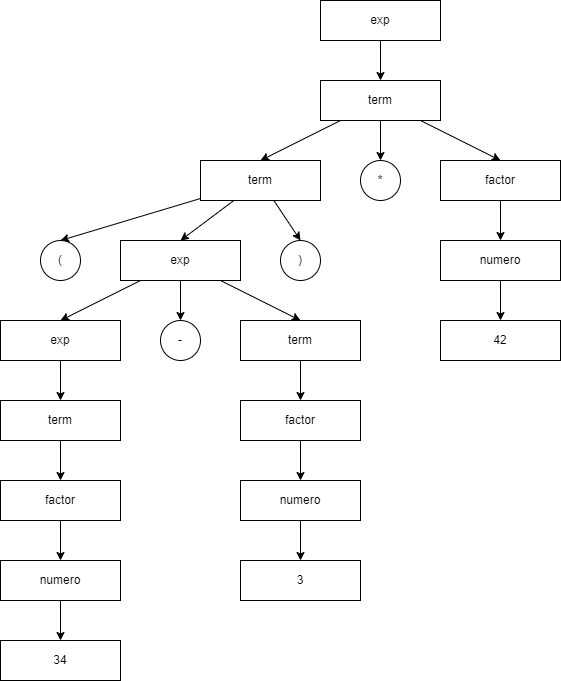

The diagram above was exported from draw.io. Its source (the exported page's mxGraphModel, read from the mxfile embedded in the PNG):
<mxGraphModel dx="1022" dy="609" grid="1" gridSize="10" guides="1" tooltips="1" connect="1" arrows="1" fold="1" page="1" pageScale="1" pageWidth="827" pageHeight="1169" math="0" shadow="0">
  <root>
    <mxCell id="YWtjegUGBLc0cIIiLabK-0" />
    <mxCell id="YWtjegUGBLc0cIIiLabK-1" parent="YWtjegUGBLc0cIIiLabK-0" />
    <mxCell id="bbGmwCBVAF5unC0VcgnG-2" value="" style="edgeStyle=none;html=1;" edge="1" parent="YWtjegUGBLc0cIIiLabK-1" source="bbGmwCBVAF5unC0VcgnG-0" target="bbGmwCBVAF5unC0VcgnG-1">
      <mxGeometry relative="1" as="geometry" />
    </mxCell>
    <mxCell id="bbGmwCBVAF5unC0VcgnG-0" value="exp" style="rounded=0;whiteSpace=wrap;html=1;" vertex="1" parent="YWtjegUGBLc0cIIiLabK-1">
      <mxGeometry x="560" y="40" width="120" height="40" as="geometry" />
    </mxCell>
    <mxCell id="bbGmwCBVAF5unC0VcgnG-5" style="edgeStyle=none;html=1;entryX=0.5;entryY=0;entryDx=0;entryDy=0;" edge="1" parent="YWtjegUGBLc0cIIiLabK-1" source="bbGmwCBVAF5unC0VcgnG-1" target="bbGmwCBVAF5unC0VcgnG-4">
      <mxGeometry relative="1" as="geometry" />
    </mxCell>
    <mxCell id="bbGmwCBVAF5unC0VcgnG-9" style="edgeStyle=none;html=1;entryX=0.5;entryY=0;entryDx=0;entryDy=0;" edge="1" parent="YWtjegUGBLc0cIIiLabK-1" source="bbGmwCBVAF5unC0VcgnG-1" target="bbGmwCBVAF5unC0VcgnG-8">
      <mxGeometry relative="1" as="geometry" />
    </mxCell>
    <mxCell id="bbGmwCBVAF5unC0VcgnG-10" style="edgeStyle=none;html=1;entryX=0.5;entryY=0;entryDx=0;entryDy=0;" edge="1" parent="YWtjegUGBLc0cIIiLabK-1" source="bbGmwCBVAF5unC0VcgnG-1" target="bbGmwCBVAF5unC0VcgnG-7">
      <mxGeometry relative="1" as="geometry" />
    </mxCell>
    <mxCell id="bbGmwCBVAF5unC0VcgnG-1" value="term" style="rounded=0;whiteSpace=wrap;html=1;" vertex="1" parent="YWtjegUGBLc0cIIiLabK-1">
      <mxGeometry x="560" y="120" width="120" height="40" as="geometry" />
    </mxCell>
    <mxCell id="bbGmwCBVAF5unC0VcgnG-18" style="edgeStyle=none;html=1;entryX=0.5;entryY=0;entryDx=0;entryDy=0;" edge="1" parent="YWtjegUGBLc0cIIiLabK-1" source="bbGmwCBVAF5unC0VcgnG-4" target="bbGmwCBVAF5unC0VcgnG-16">
      <mxGeometry relative="1" as="geometry" />
    </mxCell>
    <mxCell id="bbGmwCBVAF5unC0VcgnG-19" style="edgeStyle=none;html=1;entryX=0.5;entryY=0;entryDx=0;entryDy=0;" edge="1" parent="YWtjegUGBLc0cIIiLabK-1" source="bbGmwCBVAF5unC0VcgnG-4" target="bbGmwCBVAF5unC0VcgnG-15">
      <mxGeometry relative="1" as="geometry" />
    </mxCell>
    <mxCell id="bbGmwCBVAF5unC0VcgnG-20" style="edgeStyle=none;html=1;entryX=0.5;entryY=0;entryDx=0;entryDy=0;" edge="1" parent="YWtjegUGBLc0cIIiLabK-1" source="bbGmwCBVAF5unC0VcgnG-4" target="bbGmwCBVAF5unC0VcgnG-17">
      <mxGeometry relative="1" as="geometry" />
    </mxCell>
    <mxCell id="bbGmwCBVAF5unC0VcgnG-4" value="term" style="rounded=0;whiteSpace=wrap;html=1;" vertex="1" parent="YWtjegUGBLc0cIIiLabK-1">
      <mxGeometry x="440" y="200" width="120" height="40" as="geometry" />
    </mxCell>
    <mxCell id="bbGmwCBVAF5unC0VcgnG-7" value="*" style="ellipse;whiteSpace=wrap;html=1;aspect=fixed;" vertex="1" parent="YWtjegUGBLc0cIIiLabK-1">
      <mxGeometry x="600" y="200" width="40" height="40" as="geometry" />
    </mxCell>
    <mxCell id="bbGmwCBVAF5unC0VcgnG-22" value="" style="edgeStyle=none;html=1;" edge="1" parent="YWtjegUGBLc0cIIiLabK-1" source="bbGmwCBVAF5unC0VcgnG-8" target="bbGmwCBVAF5unC0VcgnG-21">
      <mxGeometry relative="1" as="geometry" />
    </mxCell>
    <mxCell id="bbGmwCBVAF5unC0VcgnG-8" value="factor" style="rounded=0;whiteSpace=wrap;html=1;" vertex="1" parent="YWtjegUGBLc0cIIiLabK-1">
      <mxGeometry x="680" y="200" width="120" height="40" as="geometry" />
    </mxCell>
    <mxCell id="bbGmwCBVAF5unC0VcgnG-27" value="" style="edgeStyle=none;html=1;" edge="1" parent="YWtjegUGBLc0cIIiLabK-1" source="bbGmwCBVAF5unC0VcgnG-15" target="bbGmwCBVAF5unC0VcgnG-26">
      <mxGeometry relative="1" as="geometry" />
    </mxCell>
    <mxCell id="bbGmwCBVAF5unC0VcgnG-29" style="edgeStyle=none;html=1;entryX=0.5;entryY=0;entryDx=0;entryDy=0;" edge="1" parent="YWtjegUGBLc0cIIiLabK-1" source="bbGmwCBVAF5unC0VcgnG-15" target="bbGmwCBVAF5unC0VcgnG-28">
      <mxGeometry relative="1" as="geometry" />
    </mxCell>
    <mxCell id="HsnUc9X1LhruCR804_y6-2" style="edgeStyle=none;html=1;entryX=0.5;entryY=0;entryDx=0;entryDy=0;" edge="1" parent="YWtjegUGBLc0cIIiLabK-1" source="bbGmwCBVAF5unC0VcgnG-15" target="HsnUc9X1LhruCR804_y6-0">
      <mxGeometry relative="1" as="geometry" />
    </mxCell>
    <mxCell id="bbGmwCBVAF5unC0VcgnG-15" value="exp" style="rounded=0;whiteSpace=wrap;html=1;" vertex="1" parent="YWtjegUGBLc0cIIiLabK-1">
      <mxGeometry x="360" y="280" width="120" height="40" as="geometry" />
    </mxCell>
    <mxCell id="bbGmwCBVAF5unC0VcgnG-16" value=")" style="ellipse;whiteSpace=wrap;html=1;aspect=fixed;" vertex="1" parent="YWtjegUGBLc0cIIiLabK-1">
      <mxGeometry x="520" y="280" width="40" height="40" as="geometry" />
    </mxCell>
    <mxCell id="bbGmwCBVAF5unC0VcgnG-17" value="(" style="ellipse;whiteSpace=wrap;html=1;aspect=fixed;" vertex="1" parent="YWtjegUGBLc0cIIiLabK-1">
      <mxGeometry x="280" y="280" width="40" height="40" as="geometry" />
    </mxCell>
    <mxCell id="bbGmwCBVAF5unC0VcgnG-38" value="" style="edgeStyle=none;html=1;" edge="1" parent="YWtjegUGBLc0cIIiLabK-1" source="bbGmwCBVAF5unC0VcgnG-21" target="bbGmwCBVAF5unC0VcgnG-23">
      <mxGeometry relative="1" as="geometry" />
    </mxCell>
    <mxCell id="bbGmwCBVAF5unC0VcgnG-21" value="numero" style="rounded=0;whiteSpace=wrap;html=1;" vertex="1" parent="YWtjegUGBLc0cIIiLabK-1">
      <mxGeometry x="680" y="280" width="120" height="40" as="geometry" />
    </mxCell>
    <mxCell id="bbGmwCBVAF5unC0VcgnG-23" value="42" style="rounded=0;whiteSpace=wrap;html=1;" vertex="1" parent="YWtjegUGBLc0cIIiLabK-1">
      <mxGeometry x="680" y="360" width="120" height="40" as="geometry" />
    </mxCell>
    <mxCell id="bbGmwCBVAF5unC0VcgnG-33" value="" style="edgeStyle=none;html=1;" edge="1" parent="YWtjegUGBLc0cIIiLabK-1" source="bbGmwCBVAF5unC0VcgnG-24" target="bbGmwCBVAF5unC0VcgnG-32">
      <mxGeometry relative="1" as="geometry" />
    </mxCell>
    <mxCell id="bbGmwCBVAF5unC0VcgnG-24" value="factor" style="rounded=0;whiteSpace=wrap;html=1;" vertex="1" parent="YWtjegUGBLc0cIIiLabK-1">
      <mxGeometry x="480" y="440" width="120" height="40" as="geometry" />
    </mxCell>
    <mxCell id="bbGmwCBVAF5unC0VcgnG-26" value="-" style="ellipse;whiteSpace=wrap;html=1;aspect=fixed;" vertex="1" parent="YWtjegUGBLc0cIIiLabK-1">
      <mxGeometry x="400" y="360" width="40" height="40" as="geometry" />
    </mxCell>
    <mxCell id="bbGmwCBVAF5unC0VcgnG-31" value="" style="edgeStyle=none;html=1;" edge="1" parent="YWtjegUGBLc0cIIiLabK-1" source="bbGmwCBVAF5unC0VcgnG-28" target="bbGmwCBVAF5unC0VcgnG-30">
      <mxGeometry relative="1" as="geometry" />
    </mxCell>
    <mxCell id="bbGmwCBVAF5unC0VcgnG-28" value="exp" style="rounded=0;whiteSpace=wrap;html=1;" vertex="1" parent="YWtjegUGBLc0cIIiLabK-1">
      <mxGeometry x="240" y="360" width="120" height="40" as="geometry" />
    </mxCell>
    <mxCell id="bbGmwCBVAF5unC0VcgnG-37" value="" style="edgeStyle=none;html=1;" edge="1" parent="YWtjegUGBLc0cIIiLabK-1" source="bbGmwCBVAF5unC0VcgnG-30" target="bbGmwCBVAF5unC0VcgnG-35">
      <mxGeometry relative="1" as="geometry" />
    </mxCell>
    <mxCell id="bbGmwCBVAF5unC0VcgnG-30" value="term" style="rounded=0;whiteSpace=wrap;html=1;" vertex="1" parent="YWtjegUGBLc0cIIiLabK-1">
      <mxGeometry x="240" y="440" width="120" height="40" as="geometry" />
    </mxCell>
    <mxCell id="bbGmwCBVAF5unC0VcgnG-42" value="" style="edgeStyle=none;html=1;" edge="1" parent="YWtjegUGBLc0cIIiLabK-1" source="bbGmwCBVAF5unC0VcgnG-32" target="bbGmwCBVAF5unC0VcgnG-39">
      <mxGeometry relative="1" as="geometry" />
    </mxCell>
    <mxCell id="bbGmwCBVAF5unC0VcgnG-32" value="numero" style="rounded=0;whiteSpace=wrap;html=1;" vertex="1" parent="YWtjegUGBLc0cIIiLabK-1">
      <mxGeometry x="480" y="520" width="120" height="40" as="geometry" />
    </mxCell>
    <mxCell id="bbGmwCBVAF5unC0VcgnG-34" value="" style="edgeStyle=none;html=1;" edge="1" parent="YWtjegUGBLc0cIIiLabK-1" source="bbGmwCBVAF5unC0VcgnG-35" target="bbGmwCBVAF5unC0VcgnG-36">
      <mxGeometry relative="1" as="geometry" />
    </mxCell>
    <mxCell id="bbGmwCBVAF5unC0VcgnG-35" value="factor" style="rounded=0;whiteSpace=wrap;html=1;" vertex="1" parent="YWtjegUGBLc0cIIiLabK-1">
      <mxGeometry x="240" y="520" width="120" height="40" as="geometry" />
    </mxCell>
    <mxCell id="bbGmwCBVAF5unC0VcgnG-41" value="" style="edgeStyle=none;html=1;" edge="1" parent="YWtjegUGBLc0cIIiLabK-1" source="bbGmwCBVAF5unC0VcgnG-36" target="bbGmwCBVAF5unC0VcgnG-40">
      <mxGeometry relative="1" as="geometry" />
    </mxCell>
    <mxCell id="bbGmwCBVAF5unC0VcgnG-36" value="numero" style="rounded=0;whiteSpace=wrap;html=1;" vertex="1" parent="YWtjegUGBLc0cIIiLabK-1">
      <mxGeometry x="240" y="600" width="120" height="40" as="geometry" />
    </mxCell>
    <mxCell id="bbGmwCBVAF5unC0VcgnG-39" value="3" style="rounded=0;whiteSpace=wrap;html=1;" vertex="1" parent="YWtjegUGBLc0cIIiLabK-1">
      <mxGeometry x="480" y="600" width="120" height="40" as="geometry" />
    </mxCell>
    <mxCell id="bbGmwCBVAF5unC0VcgnG-40" value="34" style="rounded=0;whiteSpace=wrap;html=1;" vertex="1" parent="YWtjegUGBLc0cIIiLabK-1">
      <mxGeometry x="240" y="680" width="120" height="40" as="geometry" />
    </mxCell>
    <mxCell id="HsnUc9X1LhruCR804_y6-1" value="" style="edgeStyle=none;html=1;" edge="1" parent="YWtjegUGBLc0cIIiLabK-1" source="HsnUc9X1LhruCR804_y6-0" target="bbGmwCBVAF5unC0VcgnG-24">
      <mxGeometry relative="1" as="geometry" />
    </mxCell>
    <mxCell id="HsnUc9X1LhruCR804_y6-0" value="term" style="rounded=0;whiteSpace=wrap;html=1;" vertex="1" parent="YWtjegUGBLc0cIIiLabK-1">
      <mxGeometry x="480" y="360" width="120" height="40" as="geometry" />
    </mxCell>
  </root>
</mxGraphModel>